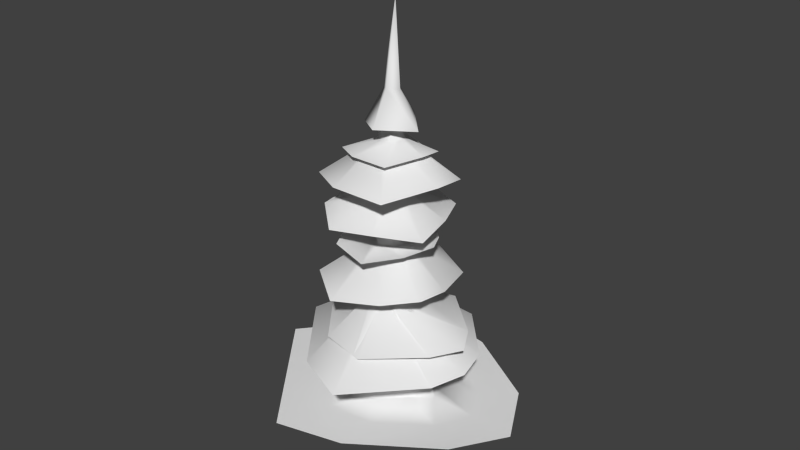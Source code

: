 # Source: Tree_Sapin1.blend  (saved by Blender 2.66.1; exported with 4.5.12 LTS)
import bpy
from mathutils import Matrix  # noqa: F401  (used for matrix-valued properties, if any)

bpy.ops.wm.read_factory_settings(use_empty=True)
scene = bpy.context.scene
scene.name = 'Scene'

# ---- collections
col_collection_1 = bpy.data.collections.new('Collection 1'); scene.collection.children.link(col_collection_1)

# ---- materials (node trees are filled in below, after node groups)
mat_material = bpy.data.materials.new('Material')
mat_material.alpha_threshold = 0.0
mat_material.use_transparent_shadow = False
mat_material.roughness = 0.5
mat_material.line_color = (0.0, 0.0, 0.0, 1.0)

# ---- material node trees

# ---- world
world_world = bpy.data.worlds.new('World'); scene.world = world_world
world_world.color = (0.05088, 0.05088, 0.05088)
world_world.use_sun_shadow = False
world_world.sun_shadow_jitter_overblur = 0.0
world_world.cycles.sampling_method = 'MANUAL'
world_world.cycles.sample_map_resolution = 256

# ---- meshes
me_cube_002 = bpy.data.meshes.new('Cube.002')
me_cube_002.from_pydata([(-0.245, 0.04807, 0.2287), (0.2105, -0.001838, 0.2091), (-0.3884, -0.001838, -0.204), (0.2898, 0.04807, 0.01859), (-0.2386, 0.04807, -0.3458), (0.2506, 0.04807, -0.263), (0.03856, 0.04807, -0.4093), (0.2244, 0.04807, -0.4519), (0.007974, -0.3794, -0.138), (0.1601, 0.3917, -0.3586), (0.2212, 0.3917, -0.2625), (0.0134, 0.3917, -0.3701), (0.2275, 0.3917, -0.03056), (-0.219, 0.3917, -0.3251), (0.1017, 0.3917, 0.09365), (-0.2419, 0.3917, -0.1433), (-0.1678, 0.3917, 0.1169), (-0.208, 0.8544, -0.1959), (-0.1234, 0.8544, -0.02119), (-0.05656, 0.8544, -0.3173), (-0.01767, 0.8544, 0.02966), (0.06078, 0.8544, -0.3178), (0.1217, 0.8544, -0.04844), (0.1531, 0.8544, -0.1874), (0.1774, 0.8544, -0.1089), (0.1157, 1.317, -0.1934), (0.05475, 1.713, -0.2059), (-0.1354, 1.298, -0.05835), (-0.08544, 1.723, -0.002577), (-0.05545, 2.475, -0.04606), (0.03077, 2.486, -0.1711), (0.006777, 3.146, -0.1363), (0.1143, 1.303, -0.1118), (0.04679, 1.303, -0.2372), (0.08091, 1.717, -0.126), (-0.02916, 1.717, -0.2019), (0.08655, 1.293, -0.009452), (-0.05387, 1.293, -0.2705), (0.08856, 1.711, -0.04854), (-0.1043, 1.711, -0.1816), (0.04971, 2.495, -0.07533), (-0.06546, 2.495, -0.1548), (-0.001812, 1.313, 0.02464), (-0.131, 1.313, -0.2155), (0.03338, 1.727, -0.003388), (-0.1269, 1.727, -0.1139), (-0.351, 0.04005, 0.3825), (0.4338, 0.06395, 0.3361), (-0.5865, 0.06395, -0.3675), (0.5689, 0.02841, 0.01159), (-0.3312, 0.02841, -0.6091), (0.5829, 0.04005, -0.4794), (0.1227, 0.04005, -0.7967), (0.4355, 0.04005, -0.758), (0.6297, 0.02192, 0.7113), (0.8464, 0.03774, 0.1908), (-0.5973, 0.03774, -0.8049), (0.8689, 0.0564, -0.5967), (0.1308, 0.0564, -1.106), (0.6325, 0.01898, -1.044), (-0.6291, 0.0564, 0.7858), (-1.007, 0.02192, -0.4174), (0.0007836, 2.119, -0.2036), (-0.02424, 2.11, -0.007574), (0.02684, 2.112, -0.03438), (0.02947, 2.118, -0.1755), (0.0817, 2.115, -0.1044), (-0.4599, 0.3918, 0.5707), (0.3349, 0.3918, 0.5158), (-0.7682, 0.3918, -0.245), (0.7818, 0.4159, 0.2507), (-0.4636, 0.3918, -0.7116), (0.5988, 0.3918, -0.4493), (0.1245, 0.3918, -0.7916), (0.4074, 0.3918, -0.6868), (-0.3628, 0.5897, 0.3996), (0.2775, 0.5897, 0.3553), (-0.549, 0.5897, -0.2147), (0.5639, 0.5897, 0.09342), (-0.4059, 0.5897, -0.5754), (0.4959, 0.5897, -0.4305), (0.108, 0.5897, -0.698), (0.3789, 0.5897, -0.6758), (0.2112, 1.355, -0.4327), (-0.2567, 1.3, 0.2457), (0.3151, 1.313, -0.2207), (-0.02389, 1.313, -0.4545), (0.3786, 1.284, 0.079), (-0.3266, 1.284, -0.4073), (0.1962, 1.342, 0.2831), (-0.4526, 1.342, -0.1643), (0.4137, 1.011, -0.3537), (-0.514, 0.9402, 0.1454), (0.4083, 0.9573, -0.05198), (0.1589, 0.9573, -0.5155), (0.3058, 0.9196, 0.326), (-0.2129, 0.9196, -0.6383), (-0.0206, 0.9949, 0.4519), (-0.4979, 0.9949, -0.4354), (-0.06772, 2.106, -0.04658), (-0.03498, 2.107, -0.1836), (-0.1026, 2.113, -0.1279), (0.03225, 2.035, -0.4453), (-0.05772, 2.004, 0.2594), (0.1259, 2.01, 0.163), (0.1354, 2.031, -0.3444), (0.3232, 2.021, -0.08862), (-0.214, 1.987, 0.1191), (-0.09631, 1.992, -0.3735), (-0.3394, 2.014, -0.1732), (0.0535, 1.833, -0.6084), (-0.08031, 1.788, 0.4396), (0.1928, 1.795, 0.2962), (0.2069, 1.827, -0.4583), (0.4862, 1.813, -0.078), (-0.3128, 1.762, 0.231), (-0.1377, 1.77, -0.5017), (-0.4993, 1.801, -0.2038), (0.429, 1.5, -0.3655), (-0.5088, 1.544, 0.178), (0.383, 1.514, 0.0003643), (0.08867, 1.514, -0.5075), (0.2679, 1.492, 0.3222), (-0.2478, 1.492, -0.5676), (-0.03581, 1.559, 0.3978), (-0.4644, 1.559, -0.3417), (-0.1595, 2.178, 0.1049), (0.1246, 2.215, -0.3071), (0.187, 2.243, 0.008387), (-0.1925, 2.243, -0.2534)], [], [(0, 8, 1), (8, 0, 2), (1, 8, 3), (4, 8, 2), (3, 8, 5), (6, 8, 4), (5, 8, 7), (7, 8, 6), (7, 9, 10, 5), (11, 9, 7, 6), (5, 10, 12, 3), (13, 11, 6, 4), (3, 12, 14, 1), (15, 13, 4, 2), (16, 0, 1, 14), (2, 0, 16, 15), (14, 18, 17, 16), (17, 19, 15, 16), (12, 20, 18, 14), (19, 21, 13, 15), (10, 22, 20, 12), (21, 23, 11, 13), (9, 24, 22, 10), (23, 24, 9, 11), (26, 62, 65, 34), (35, 100, 62, 26), (25, 26, 34, 32), (35, 26, 25, 33), (22, 24, 25, 32), (25, 24, 23, 33), (28, 44, 64, 63), (99, 45, 28, 63), (27, 42, 44, 28), (45, 43, 27, 28), (36, 38, 44, 42), (45, 39, 37, 43), (64, 44, 38, 66), (39, 45, 99, 101), (29, 40, 31), (31, 41, 29), (30, 31, 40), (41, 31, 30), (65, 66, 38, 34), (39, 101, 100, 35), (32, 34, 38, 36), (39, 35, 33, 37), (20, 22, 32, 36), (33, 23, 21, 37), (18, 20, 36, 42), (37, 21, 19, 43), (17, 18, 42, 27), (43, 19, 17, 27), (2, 4, 50, 48), (7, 5, 51, 53), (3, 1, 47, 49), (4, 6, 52, 50), (0, 2, 48, 46), (5, 3, 49, 51), (6, 7, 53, 52), (1, 0, 46, 47), (53, 51, 57, 59), (49, 47, 54, 55), (50, 52, 58, 56), (46, 48, 61, 60), (51, 49, 55, 57), (52, 53, 59, 58), (48, 50, 56, 61), (30, 40, 66, 65), (29, 64, 66, 40), (63, 64, 29), (62, 30, 65), (18, 17, 67, 68), (23, 24, 74, 73), (21, 23, 73, 71), (24, 22, 72, 74), (19, 21, 71, 69), (22, 20, 70, 72), (17, 19, 69, 67), (20, 18, 68, 70), (17, 75, 76, 18), (24, 82, 81, 23), (23, 81, 79, 21), (22, 80, 82, 24), (21, 79, 77, 19), (20, 78, 80, 22), (19, 77, 75, 17), (18, 76, 78, 20), (42, 89, 87, 36), (36, 87, 85, 32), (43, 90, 84, 27), (25, 83, 86, 33), (27, 84, 89, 42), (37, 88, 90, 43), (33, 86, 88, 37), (32, 85, 83, 25), (42, 97, 95, 36), (36, 95, 93, 32), (43, 98, 92, 27), (25, 91, 94, 33), (27, 92, 97, 42), (37, 96, 98, 43), (33, 94, 96, 37), (32, 93, 91, 25), (101, 99, 29, 41), (29, 99, 63), (100, 30, 62), (101, 41, 30, 100), (63, 99, 107, 103), (65, 66, 106, 105), (62, 65, 105, 102), (99, 101, 109, 107), (101, 100, 108, 109), (64, 63, 103, 104), (100, 62, 102, 108), (66, 64, 104, 106), (99, 115, 111, 63), (66, 114, 113, 65), (65, 113, 110, 62), (101, 117, 115, 99), (100, 116, 117, 101), (63, 111, 112, 64), (62, 110, 116, 100), (64, 112, 114, 66), (45, 39, 123, 125), (28, 119, 124, 44), (26, 118, 121, 35), (35, 121, 123, 39), (38, 44, 124, 122), (34, 120, 118, 26), (38, 122, 120, 34), (45, 125, 119, 28), (29, 41, 129, 126), (40, 128, 127, 30), (30, 127, 129, 41), (29, 126, 128, 40), (47, 46, 60, 54)])
me_cube_002.polygons.foreach_set('use_smooth', [True] * 136)
_uv = me_cube_002.uv_layers.new(name='UVTex')
_uv.uv.foreach_set('vector', [0.4994, 0.1547, 1.001, 0.04348, 0.8085, 0.1417, 1.001, 0.04348, 0.4994, 0.1547, 0.8085, 0.1417, 0.8085, 0.1417, 1.001, 0.04348, 1.036, 0.1547, 1.036, 0.1547, 1.001, 0.04348, 0.8085, 0.1417, 1.036, 0.1547, 1.001, 0.04348, 1.271, 0.1547, 1.271, 0.1547, 1.001, 0.04348, 1.036, 0.1547, 1.271, 0.1547, 1.001, 0.04348, 1.43, 0.1547, 1.43, 0.1547, 1.001, 0.04348, 1.271, 0.1547, 1.43, 0.1547, 1.302, 0.2441, 1.252, 0.2441, 1.271, 0.1547, 1.219, 0.2441, 1.302, 0.2441, 1.43, 0.1547, 1.271, 0.1547, 1.271, 0.1547, 1.252, 0.2441, 1.041, 0.2441, 1.036, 0.1547, 1.029, 0.2441, 1.219, 0.2441, 1.271, 0.1547, 1.036, 0.1547, 1.036, 0.1547, 1.041, 0.2441, 0.846, 0.2441, 0.8085, 0.1417, 0.846, 0.2441, 1.029, 0.2441, 1.036, 0.1547, 0.8085, 0.1417, 0.6523, 0.2441, 0.4994, 0.1547, 0.8085, 0.1417, 0.846, 0.2441, 0.8085, 0.1417, 0.4994, 0.1547, 0.6523, 0.2441, 0.846, 0.2441, 0.846, 0.2441, 0.8085, 0.3646, 0.9163, 0.3646, 0.6523, 0.2441, 0.9163, 0.3646, 1.126, 0.3646, 0.846, 0.2441, 0.6523, 0.2441, 1.041, 0.2441, 0.829, 0.3646, 0.8085, 0.3646, 0.846, 0.2441, 1.126, 0.3646, 1.201, 0.3646, 1.029, 0.2441, 0.846, 0.2441, 1.252, 0.2441, 0.9903, 0.3646, 0.829, 0.3646, 1.041, 0.2441, 1.201, 0.3646, 1.139, 0.3646, 1.219, 0.2441, 1.029, 0.2441, 1.302, 0.2441, 1.082, 0.3646, 0.9903, 0.3646, 1.252, 0.2441, 1.139, 0.3646, 1.082, 0.3646, 1.302, 0.2441, 1.219, 0.2441, 1.093, 0.588, 1.057, 0.6936, 1.049, 0.6934, 1.036, 0.5889, 1.036, 0.5889, 1.015, 0.6906, 1.057, 0.6936, 1.093, 0.588, 1.121, 0.485, 1.093, 0.588, 1.036, 0.5889, 1.044, 0.4812, 1.036, 0.5889, 1.093, 0.588, 1.121, 0.485, 1.117, 0.4812, 0.9903, 0.3646, 1.082, 0.3646, 1.121, 0.485, 1.044, 0.4812, 1.121, 0.485, 1.082, 0.3646, 1.139, 0.3646, 1.117, 0.4812, 0.8156, 0.5907, 0.8922, 0.5916, 0.9167, 0.6918, 0.8593, 0.6914, 0.8676, 0.6902, 0.8922, 0.5916, 0.8156, 0.5907, 0.8593, 0.6914, 0.8353, 0.48, 0.8438, 0.4839, 0.8922, 0.5916, 0.8156, 0.5907, 0.8922, 0.5916, 0.9837, 0.4839, 0.8353, 0.48, 0.8156, 0.5907, 0.9318, 0.4786, 0.9693, 0.5876, 0.8922, 0.5916, 0.8438, 0.4839, 0.8922, 0.5916, 0.9693, 0.5876, 1.084, 0.4786, 0.9837, 0.4839, 0.9167, 0.6918, 0.8922, 0.5916, 0.9693, 0.5876, 1.017, 0.6926, 0.9693, 0.5876, 0.8922, 0.5916, 0.8676, 0.6902, 0.9207, 0.6921, 0.875, 0.7864, 0.9693, 0.7915, 0.9983, 0.9608, 0.9983, 0.9608, 0.9693, 0.7915, 0.875, 0.7864, 1.046, 0.7893, 0.9983, 0.9608, 0.9693, 0.7915, 0.9693, 0.7915, 0.9983, 0.9608, 1.046, 0.7893, 1.049, 0.6934, 1.017, 0.6926, 0.9693, 0.5876, 1.036, 0.5889, 0.9693, 0.5876, 0.9207, 0.6921, 1.015, 0.6906, 1.036, 0.5889, 1.044, 0.4812, 1.036, 0.5889, 0.9693, 0.5876, 0.9318, 0.4786, 0.9693, 0.5876, 1.036, 0.5889, 1.117, 0.4812, 1.084, 0.4786, 0.829, 0.3646, 0.9903, 0.3646, 1.044, 0.4812, 0.9318, 0.4786, 1.117, 0.4812, 1.139, 0.3646, 1.201, 0.3646, 1.084, 0.4786, 0.8085, 0.3646, 0.829, 0.3646, 0.9318, 0.4786, 0.8438, 0.4839, 1.084, 0.4786, 1.201, 0.3646, 1.126, 0.3646, 0.9837, 0.4839, 0.9163, 0.3646, 0.8085, 0.3646, 0.8438, 0.4839, 0.8353, 0.48, 0.9837, 0.4839, 1.126, 0.3646, 0.9163, 0.3646, 0.8353, 0.48, 0.513, 0.509, 0.5274, 0.4923, 0.7129, 0.6862, 0.5763, 0.7091, 0.537, 0.4432, 0.5168, 0.4412, 0.6014, 0.2363, 0.7376, 0.2472, 0.4868, 0.4393, 0.4665, 0.4482, 0.2701, 0.4635, 0.2822, 0.2474, 0.5274, 0.4923, 0.5333, 0.4633, 0.7359, 0.4145, 0.7129, 0.6862, 0.4685, 0.4942, 0.513, 0.509, 0.5763, 0.7091, 0.2606, 0.7349, 0.5168, 0.4412, 0.4868, 0.4393, 0.2822, 0.2474, 0.6014, 0.2363, 0.5333, 0.4633, 0.537, 0.4432, 0.7376, 0.2472, 0.7359, 0.4145, 0.4665, 0.4482, 0.4685, 0.4942, 0.2606, 0.7349, 0.2701, 0.4635, 0.7376, 0.2472, 0.6014, 0.2363, 0.692, 9.885e-05, 0.9952, 0.01393, 0.2822, 0.2474, 0.2701, 0.4635, 0.004005, 0.007328, 0.2743, 0.02697, 0.7129, 0.6862, 0.7359, 0.4145, 0.9773, 0.3784, 0.9777, 0.9787, 0.2606, 0.7349, 0.5763, 0.7091, 0.637, 0.9999, -0.003807, 0.9917, 0.6014, 0.2363, 0.2822, 0.2474, 0.2743, 0.02697, 0.692, 9.885e-05, 0.7359, 0.4145, 0.7376, 0.2472, 0.9952, 0.01393, 0.9773, 0.3784, 0.5763, 0.7091, 0.7129, 0.6862, 0.9777, 0.9787, 0.637, 0.9999, 1.046, 0.7893, 0.9693, 0.7915, 1.017, 0.6926, 1.049, 0.6934, 0.875, 0.7864, 0.9167, 0.6918, 1.017, 0.6926, 0.9693, 0.7915, 0.8593, 0.6914, 0.9167, 0.6918, 0.875, 0.7864, 1.057, 0.6936, 1.046, 0.7893, 1.049, 0.6934, 0.5456, 0.4329, 0.4411, 0.3855, 0.3529, 9.581e-05, 0.8026, 0.1958, 0.4535, 0.5979, 0.4997, 0.6109, 0.5875, 0.9183, 0.399, 0.9183, 0.375, 0.5469, 0.4535, 0.5979, 0.399, 0.9183, 0.07425, 0.7405, 0.4997, 0.6109, 0.5342, 0.5774, 0.7518, 0.8217, 0.5875, 0.9183, 0.3723, 0.4777, 0.375, 0.5469, 0.07425, 0.7405, 9.581e-05, 0.403, 0.5342, 0.5774, 0.5784, 0.494, 0.9999, 0.4497, 0.7518, 0.8217, 0.4411, 0.3855, 0.3723, 0.4777, 9.581e-05, 0.403, 0.3529, 9.581e-05, 0.5784, 0.494, 0.5456, 0.4329, 0.8026, 0.1958, 0.9999, 0.4497, 0.3723, 0.3399, 0.09907, 0.03624, 0.6998, 9.986e-05, 0.554, 0.3289, 0.6201, 0.6151, 0.9184, 0.9466, 0.6692, 0.9999, 0.5447, 0.6312, 0.5447, 0.6312, 0.6692, 0.9999, 0.1766, 0.9479, 0.3958, 0.6155, 0.644, 0.5419, 0.9976, 0.7044, 0.9184, 0.9466, 0.6201, 0.6151, 0.3958, 0.6155, 0.1766, 0.9479, 9.986e-05, 0.6298, 0.3424, 0.5193, 0.644, 0.3921, 0.9976, 0.209, 0.9976, 0.7044, 0.644, 0.5419, 0.3424, 0.5193, 9.986e-05, 0.6298, 0.09907, 0.03624, 0.3723, 0.3399, 0.554, 0.3289, 0.6998, 9.986e-05, 0.9976, 0.209, 0.644, 0.3921, 0.6453, 0.469, 0.9999, 0.4637, 0.8724, 0.763, 0.6027, 0.5748, 0.6027, 0.5748, 0.8724, 0.763, 0.5221, 0.8467, 0.4804, 0.6019, 0.3672, 0.3084, 0.1941, 9.2e-05, 0.7288, 0.001774, 0.5524, 0.3082, 0.3828, 0.6031, 0.242, 0.8467, 0.1031, 0.604, 0.3348, 0.5185, 0.5524, 0.3082, 0.7288, 0.001774, 0.9999, 0.4637, 0.6453, 0.469, 0.2988, 0.399, 9.2e-05, 0.2612, 0.1941, 9.2e-05, 0.3672, 0.3084, 0.3348, 0.5185, 0.1031, 0.604, 9.2e-05, 0.2612, 0.2988, 0.399, 0.4804, 0.6019, 0.5221, 0.8467, 0.242, 0.8467, 0.3828, 0.6031, 0.4759, 0.6169, 0.4269, 0.9999, 0.7461, 0.9423, 0.5548, 0.5989, 0.5548, 0.5989, 0.7461, 0.9423, 0.8782, 0.6082, 0.5833, 0.5149, 0.3913, 0.4161, 0.08028, 0.1903, 9.37e-05, 0.7026, 0.3711, 0.5434, 0.5887, 0.4469, 0.8782, 0.3208, 0.6667, 0.1293, 0.5365, 0.4054, 0.3711, 0.5434, 9.37e-05, 0.7026, 0.4269, 0.9999, 0.4759, 0.6169, 0.4561, 0.3711, 0.3373, 9.37e-05, 0.08028, 0.1903, 0.3913, 0.4161, 0.5365, 0.4054, 0.6667, 0.1293, 0.3373, 9.37e-05, 0.4561, 0.3711, 0.5833, 0.5149, 0.8782, 0.6082, 0.8782, 0.3208, 0.5887, 0.4469, 0.9207, 0.6921, 0.8676, 0.6902, 0.875, 0.7864, 0.9693, 0.7915, 0.875, 0.7864, 0.8676, 0.6902, 0.8593, 0.6914, 1.015, 0.6906, 1.046, 0.7893, 1.057, 0.6936, 0.9207, 0.6921, 0.9693, 0.7915, 1.046, 0.7893, 1.015, 0.6906, 0.3871, 0.5561, 0.4648, 0.5961, 0.295, 0.9419, 9.704e-05, 0.7717, 0.5903, 0.3877, 0.462, 0.3548, 0.2848, 9.704e-05, 0.777, 0.1114, 0.6462, 0.4099, 0.5903, 0.3877, 0.777, 0.1114, 0.9929, 0.2148, 0.4648, 0.5961, 0.5978, 0.6009, 0.8077, 0.9419, 0.295, 0.9419, 0.5978, 0.6009, 0.6412, 0.4748, 0.9999, 0.4701, 0.8077, 0.9419, 0.3966, 0.471, 0.3871, 0.5561, 9.704e-05, 0.7717, 0.02693, 0.4381, 0.6412, 0.4748, 0.6462, 0.4099, 0.9929, 0.2148, 0.9999, 0.4701, 0.462, 0.3548, 0.3966, 0.471, 0.02693, 0.4381, 0.2848, 9.704e-05, 0.5506, 0.5145, 0.968, 0.7031, 0.7881, 0.9999, 0.5268, 0.5643, 0.4002, 0.5235, 9.837e-05, 0.7308, 0.1052, 0.2376, 0.4181, 0.4465, 0.4181, 0.4465, 0.1052, 0.2376, 0.2161, 0.03865, 0.4327, 0.4073, 0.552, 0.4332, 0.93, 0.1815, 0.968, 0.7031, 0.5506, 0.5145, 0.4783, 0.4098, 0.4591, 9.837e-05, 0.93, 0.1815, 0.552, 0.4332, 0.5268, 0.5643, 0.7881, 0.9999, 0.4475, 0.9999, 0.4726, 0.5605, 0.4327, 0.4073, 0.2161, 0.03865, 0.4591, 9.837e-05, 0.4783, 0.4098, 0.4726, 0.5605, 0.4475, 0.9999, 9.837e-05, 0.7308, 0.4002, 0.5235, 0.5456, 0.3961, 0.4856, 0.3705, 0.2806, 9.863e-05, 0.5874, 9.863e-05, 0.5955, 0.4876, 0.9999, 0.2994, 0.8497, 0.7864, 0.5261, 0.5628, 0.3797, 0.4664, 9.863e-05, 0.6232, 0.1118, 0.2815, 0.4297, 0.4129, 0.4297, 0.4129, 0.1118, 0.2815, 0.2806, 9.863e-05, 0.4856, 0.3705, 0.4646, 0.5759, 0.5261, 0.5628, 0.8497, 0.7864, 0.5936, 0.9731, 0.4197, 0.5271, 0.2868, 0.8398, 9.863e-05, 0.6232, 0.3797, 0.4664, 0.4646, 0.5759, 0.5936, 0.9731, 0.2868, 0.8398, 0.4197, 0.5271, 0.5456, 0.3961, 0.5874, 9.863e-05, 0.9999, 0.2994, 0.5955, 0.4876, 0.3376, 0.6564, 0.6562, 0.6551, 0.8638, 0.8485, 0.1206, 0.8796, 0.3432, 0.3289, 0.1335, 0.1385, 0.8712, 0.1301, 0.6635, 0.3366, 0.6635, 0.3366, 0.8712, 0.1301, 0.8638, 0.8485, 0.6562, 0.6551, 0.3376, 0.6564, 0.1206, 0.8796, 0.1335, 0.1385, 0.3432, 0.3289, 0.2701, 0.4635, 0.2606, 0.7349, -0.003807, 0.9917, 0.004005, 0.007328])
me_cube_002.materials.append(mat_material)
me_cube_002.use_remesh_preserve_volume = False
me_cube_002.use_remesh_preserve_attributes = False
me_cube_002.use_mirror_vertex_groups = False
me_cube_002.update()

# ---- objects
ob_cube_002 = bpy.data.objects.new('Cube.002', me_cube_002)

# ---- transforms, parenting, visibility, modifiers, constraints
ob_cube_002.location = (-0.2226, 5.46, 3.201)
ob_cube_002.rotation_euler = (1.571, -6.215e-08, -0.9671)
ob_cube_002.scale = (1.033, 1.033, 1.033)
ob_cube_002.lineart.crease_threshold = 0.0

# ---- collection membership
col_collection_1.objects.link(ob_cube_002)

# ---- scene / render settings (as saved in the file)
scene.frame_start = 1; scene.frame_end = 250; scene.frame_set(1)
scene.render.engine = 'BLENDER_EEVEE_NEXT'
scene.render.image_settings.color_mode = 'RGB'
scene.render.image_settings.compression = 90
scene.render.resolution_percentage = 50
scene.render.dither_intensity = 0.0
scene.render.bake_margin = 2
scene.render.bake_bias = 0.0
scene.cycles.use_denoising = False
scene.cycles.samples = 10
scene.cycles.sampling_pattern = 'TABULATED_SOBOL'
scene.cycles.light_sampling_threshold = 0.0
scene.cycles.use_adaptive_sampling = False
scene.cycles.use_light_tree = False
scene.cycles.blur_glossy = 0.0
scene.cycles.volume_bounces = 1
scene.cycles.pixel_filter_type = 'GAUSSIAN'
scene.cycles.sample_clamp_indirect = 0.0
scene.view_settings.view_transform = 'Standard'
bpy.context.view_layer.update()

# ---- added for rendering (the .blend has no active camera and no usable light): camera, sun
cam_auto = bpy.data.cameras.new('AutoCamera')
cam_auto.lens = 50.0
cam_auto.sensor_width = 36.0
cam_auto.clip_end = 1000.0
ob_auto_camera = bpy.data.objects.new('AutoCamera', cam_auto)
scene.collection.objects.link(ob_auto_camera)
ob_auto_camera.location = (4.75985, -0.252185, 8.53833)
ob_auto_camera.rotation_euler = (1.09748, -7.21219e-08, 0.694738)
scene.camera = ob_auto_camera
light_auto_sun = bpy.data.lights.new('AutoSun', 'SUN')
light_auto_sun.energy = 3.0
light_auto_sun.angle = 0.0523599
ob_auto_sun = bpy.data.objects.new('AutoSun', light_auto_sun)
scene.collection.objects.link(ob_auto_sun)
ob_auto_sun.rotation_euler = (0.872665, 0.174533, 0.523599)
bpy.context.view_layer.update()
